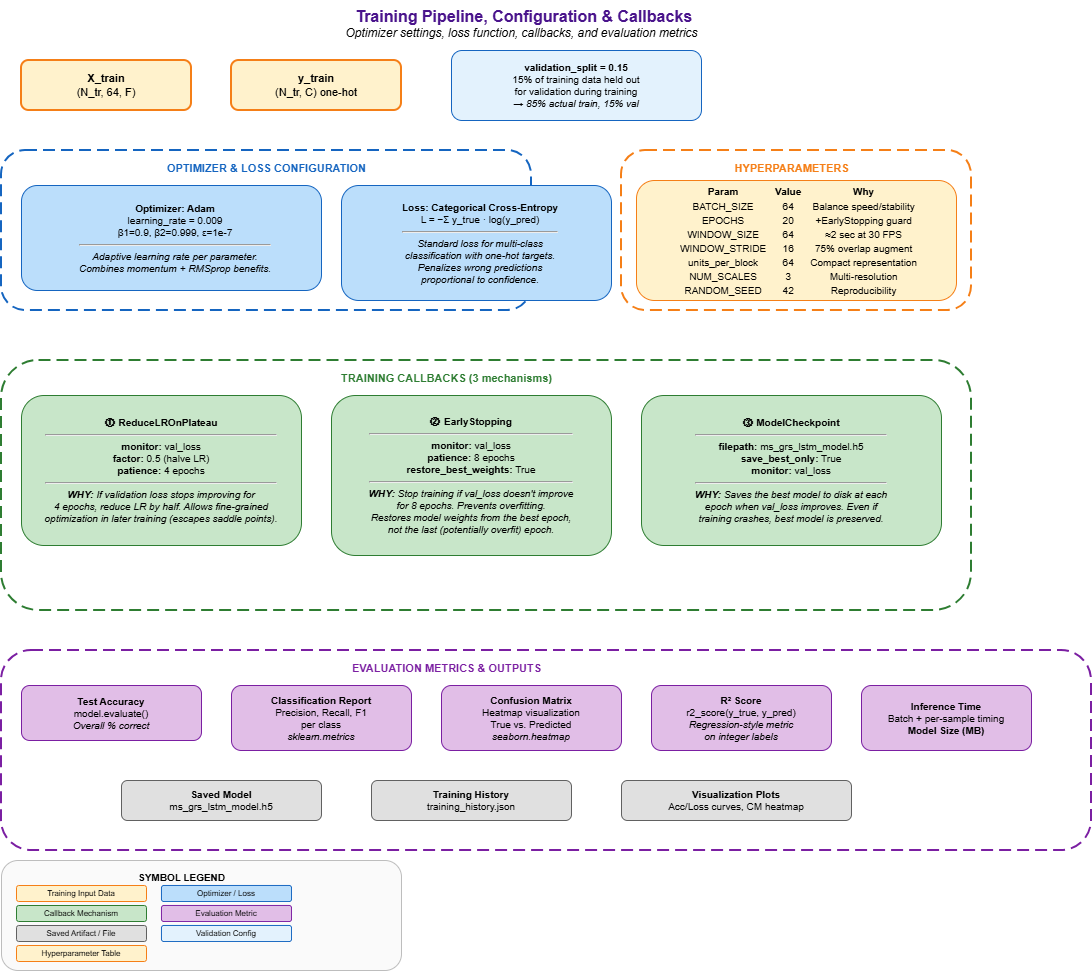

The diagram above was exported from draw.io. Its source (the exported page's mxGraphModel, read from the mxfile embedded in the PNG):
<mxGraphModel dx="1042" dy="574" grid="1" gridSize="10" guides="1" tooltips="1" connect="1" arrows="1" fold="1" page="0" pageScale="1" pageWidth="1500" pageHeight="1400" math="0" shadow="0">
  <root>
    <mxCell id="0" />
    <mxCell id="1" parent="0" />
    <mxCell id="t5" parent="1" style="text;html=1;strokeColor=none;fillColor=none;align=center;" value="&lt;b style=&quot;font-size: 16px; color: rgb(74, 20, 140);&quot;&gt;&amp;nbsp;Training Pipeline, Configuration &amp;amp; Callbacks&lt;/b&gt;&lt;br&gt;&lt;i&gt;Optimizer settings, loss function, callbacks, and evaluation metrics&lt;/i&gt;" vertex="1">
      <mxGeometry height="40" width="700" x="250" y="10" as="geometry" />
    </mxCell>
    <mxCell id="tr_in_x" parent="1" style="rounded=1;whiteSpace=wrap;html=1;fillColor=#fff2cc;strokeColor=#f57f17;fontSize=11;strokeWidth=2;" value="&lt;b&gt;X_train&lt;/b&gt;&lt;br&gt;(N_tr, 64, F)" vertex="1">
      <mxGeometry height="50" width="170" x="100" y="70" as="geometry" />
    </mxCell>
    <mxCell id="tr_in_y" parent="1" style="rounded=1;whiteSpace=wrap;html=1;fillColor=#fff2cc;strokeColor=#f57f17;fontSize=11;strokeWidth=2;" value="&lt;b&gt;y_train&lt;/b&gt;&lt;br&gt;(N_tr, C) one-hot" vertex="1">
      <mxGeometry height="50" width="170" x="310" y="70" as="geometry" />
    </mxCell>
    <mxCell id="val_note" parent="1" style="rounded=1;whiteSpace=wrap;html=1;fillColor=#e3f2fd;strokeColor=#1565c0;fontSize=10;" value="&lt;b&gt;validation_split = 0.15&lt;/b&gt;&lt;br&gt;15% of training data held out&lt;br&gt;for validation during training&lt;br&gt;&lt;i&gt;→ 85% actual train, 15% val&lt;/i&gt;" vertex="1">
      <mxGeometry height="70" width="250" x="530" y="60" as="geometry" />
    </mxCell>
    <mxCell id="opt_box" parent="1" style="rounded=1;fillColor=none;strokeColor=#1565c0;dashed=1;dashPattern=6 3;strokeWidth=2;" value="" vertex="1">
      <mxGeometry height="160" width="530" x="80" y="160" as="geometry" />
    </mxCell>
    <mxCell id="opt_title" parent="1" style="text;html=1;strokeColor=none;fillColor=none;align=center;fontSize=11;" value="&lt;b style=&quot;color:#1565c0&quot;&gt;OPTIMIZER &amp; LOSS CONFIGURATION&lt;/b&gt;" vertex="1">
      <mxGeometry height="20" width="330" x="180" y="165" as="geometry" />
    </mxCell>
    <mxCell id="opt_adam" parent="1" style="rounded=1;whiteSpace=wrap;html=1;fillColor=#bbdefb;strokeColor=#1565c0;fontSize=10;spacingLeft=8;" value="&lt;b&gt;Optimizer: Adam&lt;/b&gt;&lt;br&gt;learning_rate = 0.009&lt;br&gt;β1=0.9, β2=0.999, ε=1e-7&lt;hr&gt;&lt;i&gt;Adaptive learning rate per parameter.&lt;br&gt;Combines momentum + RMSprop benefits.&lt;/i&gt;" vertex="1">
      <mxGeometry height="105" width="300" x="100" y="195" as="geometry" />
    </mxCell>
    <mxCell id="opt_loss" parent="1" style="rounded=1;whiteSpace=wrap;html=1;fillColor=#bbdefb;strokeColor=#1565c0;fontSize=10;spacingLeft=8;" value="&lt;b&gt;Loss: Categorical Cross-Entropy&lt;/b&gt;&lt;br&gt;L = −Σ y_true · log(y_pred)&lt;hr&gt;&lt;i&gt;Standard loss for multi-class&lt;br&gt;classification with one-hot targets.&lt;br&gt;Penalizes wrong predictions&lt;br&gt;proportional to confidence.&lt;/i&gt;" vertex="1">
      <mxGeometry height="115" width="270" x="420" y="195" as="geometry" />
    </mxCell>
    <mxCell id="hp_box" parent="1" style="rounded=1;fillColor=none;strokeColor=#f57f17;dashed=1;dashPattern=6 3;strokeWidth=2;" value="" vertex="1">
      <mxGeometry height="160" width="350" x="700" y="160" as="geometry" />
    </mxCell>
    <mxCell id="hp_title" parent="1" style="text;html=1;strokeColor=none;fillColor=none;align=center;fontSize=11;" value="&lt;b style=&quot;color:#f57f17&quot;&gt;HYPERPARAMETERS&lt;/b&gt;" vertex="1">
      <mxGeometry height="20" width="180" x="780" y="165" as="geometry" />
    </mxCell>
    <mxCell id="hp_list" parent="1" style="rounded=1;whiteSpace=wrap;html=1;fillColor=#fff2cc;strokeColor=#f57f17;fontSize=10;spacingLeft=5;" value="&lt;table style=&quot;font-size:10px;border-collapse:collapse&quot;&gt;&lt;tr&gt;&lt;td style=&quot;padding:2px 8px&quot;&gt;&lt;b&gt;Param&lt;/b&gt;&lt;/td&gt;&lt;td style=&quot;padding:2px 8px&quot;&gt;&lt;b&gt;Value&lt;/b&gt;&lt;/td&gt;&lt;td style=&quot;padding:2px 8px&quot;&gt;&lt;b&gt;Why&lt;/b&gt;&lt;/td&gt;&lt;/tr&gt;&lt;tr&gt;&lt;td&gt;BATCH_SIZE&lt;/td&gt;&lt;td&gt;64&lt;/td&gt;&lt;td&gt;Balance speed/stability&lt;/td&gt;&lt;/tr&gt;&lt;tr&gt;&lt;td&gt;EPOCHS&lt;/td&gt;&lt;td&gt;20&lt;/td&gt;&lt;td&gt;+EarlyStopping guard&lt;/td&gt;&lt;/tr&gt;&lt;tr&gt;&lt;td&gt;WINDOW_SIZE&lt;/td&gt;&lt;td&gt;64&lt;/td&gt;&lt;td&gt;≈2 sec at 30 FPS&lt;/td&gt;&lt;/tr&gt;&lt;tr&gt;&lt;td&gt;WINDOW_STRIDE&lt;/td&gt;&lt;td&gt;16&lt;/td&gt;&lt;td&gt;75% overlap augment&lt;/td&gt;&lt;/tr&gt;&lt;tr&gt;&lt;td&gt;units_per_block&lt;/td&gt;&lt;td&gt;64&lt;/td&gt;&lt;td&gt;Compact representation&lt;/td&gt;&lt;/tr&gt;&lt;tr&gt;&lt;td&gt;NUM_SCALES&lt;/td&gt;&lt;td&gt;3&lt;/td&gt;&lt;td&gt;Multi-resolution&lt;/td&gt;&lt;/tr&gt;&lt;tr&gt;&lt;td&gt;RANDOM_SEED&lt;/td&gt;&lt;td&gt;42&lt;/td&gt;&lt;td&gt;Reproducibility&lt;/td&gt;&lt;/tr&gt;&lt;/table&gt;" vertex="1">
      <mxGeometry height="120" width="320" x="715" y="190" as="geometry" />
    </mxCell>
    <mxCell id="cb_box" parent="1" style="rounded=1;fillColor=none;strokeColor=#2e7d32;dashed=1;dashPattern=6 3;strokeWidth=2;" value="" vertex="1">
      <mxGeometry height="250" width="970" x="80" y="370" as="geometry" />
    </mxCell>
    <mxCell id="cb_title" parent="1" style="text;html=1;strokeColor=none;fillColor=none;align=center;fontSize=11;" value="&lt;b style=&quot;color:#2e7d32&quot;&gt;TRAINING CALLBACKS (3 mechanisms)&lt;/b&gt;" vertex="1">
      <mxGeometry height="20" width="350" x="350" y="375" as="geometry" />
    </mxCell>
    <mxCell id="cb_lr" parent="1" style="rounded=1;whiteSpace=wrap;html=1;fillColor=#c8e6c9;strokeColor=#2e7d32;fontSize=10;spacingLeft=8;spacingRight=8;" value="&lt;b&gt;① ReduceLROnPlateau&lt;/b&gt;&lt;hr&gt;&lt;b&gt;monitor:&lt;/b&gt; val_loss&lt;br&gt;&lt;b&gt;factor:&lt;/b&gt; 0.5 (halve LR)&lt;br&gt;&lt;b&gt;patience:&lt;/b&gt; 4 epochs&lt;hr&gt;&lt;i&gt;&lt;b&gt;WHY:&lt;/b&gt; If validation loss stops improving for&lt;br&gt;4 epochs, reduce LR by half. Allows fine-grained&lt;br&gt;optimization in later training (escapes saddle points).&lt;/i&gt;" vertex="1">
      <mxGeometry height="150" width="280" x="100" y="405" as="geometry" />
    </mxCell>
    <mxCell id="cb_es" parent="1" style="rounded=1;whiteSpace=wrap;html=1;fillColor=#c8e6c9;strokeColor=#2e7d32;fontSize=10;spacingLeft=8;spacingRight=8;" value="&lt;b&gt;② EarlyStopping&lt;/b&gt;&lt;hr&gt;&lt;b&gt;monitor:&lt;/b&gt; val_loss&lt;br&gt;&lt;b&gt;patience:&lt;/b&gt; 8 epochs&lt;br&gt;&lt;b&gt;restore_best_weights:&lt;/b&gt; True&lt;hr&gt;&lt;i&gt;&lt;b&gt;WHY:&lt;/b&gt; Stop training if val_loss doesn't improve&lt;br&gt;for 8 epochs. Prevents overfitting.&lt;br&gt;Restores model weights from the best epoch,&lt;br&gt;not the last (potentially overfit) epoch.&lt;/i&gt;" vertex="1">
      <mxGeometry height="160" width="280" x="410" y="405" as="geometry" />
    </mxCell>
    <mxCell id="cb_mc" parent="1" style="rounded=1;whiteSpace=wrap;html=1;fillColor=#c8e6c9;strokeColor=#2e7d32;fontSize=10;spacingLeft=8;spacingRight=8;" value="&lt;b&gt;③ ModelCheckpoint&lt;/b&gt;&lt;hr&gt;&lt;b&gt;filepath:&lt;/b&gt; ms_grs_lstm_model.h5&lt;br&gt;&lt;b&gt;save_best_only:&lt;/b&gt; True&lt;br&gt;&lt;b&gt;monitor:&lt;/b&gt; val_loss&lt;hr&gt;&lt;i&gt;&lt;b&gt;WHY:&lt;/b&gt; Saves the best model to disk at each&lt;br&gt;epoch when val_loss improves. Even if&lt;br&gt;training crashes, best model is preserved.&lt;/i&gt;" vertex="1">
      <mxGeometry height="150" width="300" x="720" y="405" as="geometry" />
    </mxCell>
    <mxCell id="eval_box" parent="1" style="rounded=1;fillColor=none;strokeColor=#7b1fa2;dashed=1;dashPattern=6 3;strokeWidth=2;" value="" vertex="1">
      <mxGeometry height="200" width="1090" x="80" y="660" as="geometry" />
    </mxCell>
    <mxCell id="eval_title" parent="1" style="text;html=1;strokeColor=none;fillColor=none;align=center;fontSize=11;" value="&lt;b style=&quot;color:#7b1fa2&quot;&gt;EVALUATION METRICS &amp; OUTPUTS&lt;/b&gt;" vertex="1">
      <mxGeometry height="20" width="350" x="350" y="665" as="geometry" />
    </mxCell>
    <mxCell id="eval_acc" parent="1" style="rounded=1;whiteSpace=wrap;html=1;fillColor=#e1bee7;strokeColor=#7b1fa2;fontSize=10;" value="&lt;b&gt;Test Accuracy&lt;/b&gt;&lt;br&gt;model.evaluate()&lt;br&gt;&lt;i&gt;Overall % correct&lt;/i&gt;" vertex="1">
      <mxGeometry height="55" width="180" x="100" y="695" as="geometry" />
    </mxCell>
    <mxCell id="eval_cr" parent="1" style="rounded=1;whiteSpace=wrap;html=1;fillColor=#e1bee7;strokeColor=#7b1fa2;fontSize=10;" value="&lt;b&gt;Classification Report&lt;/b&gt;&lt;br&gt;Precision, Recall, F1&lt;br&gt;per class&lt;br&gt;&lt;i&gt;sklearn.metrics&lt;/i&gt;" vertex="1">
      <mxGeometry height="65" width="180" x="310" y="695" as="geometry" />
    </mxCell>
    <mxCell id="eval_cm" parent="1" style="rounded=1;whiteSpace=wrap;html=1;fillColor=#e1bee7;strokeColor=#7b1fa2;fontSize=10;" value="&lt;b&gt;Confusion Matrix&lt;/b&gt;&lt;br&gt;Heatmap visualization&lt;br&gt;True vs. Predicted&lt;br&gt;&lt;i&gt;seaborn.heatmap&lt;/i&gt;" vertex="1">
      <mxGeometry height="65" width="180" x="520" y="695" as="geometry" />
    </mxCell>
    <mxCell id="eval_r2" parent="1" style="rounded=1;whiteSpace=wrap;html=1;fillColor=#e1bee7;strokeColor=#7b1fa2;fontSize=10;" value="&lt;b&gt;R² Score&lt;/b&gt;&lt;br&gt;r2_score(y_true, y_pred)&lt;br&gt;&lt;i&gt;Regression-style metric&lt;br&gt;on integer labels&lt;/i&gt;" vertex="1">
      <mxGeometry height="65" width="180" x="730" y="695" as="geometry" />
    </mxCell>
    <mxCell id="eval_time" parent="1" style="rounded=1;whiteSpace=wrap;html=1;fillColor=#e1bee7;strokeColor=#7b1fa2;fontSize=10;" value="&lt;b&gt;Inference Time&lt;/b&gt;&lt;br&gt;Batch + per-sample timing&lt;br&gt;&lt;b&gt;Model Size (MB)&lt;/b&gt;" vertex="1">
      <mxGeometry height="65" width="170" x="940" y="695" as="geometry" />
    </mxCell>
    <mxCell id="out_model" parent="1" style="rounded=1;whiteSpace=wrap;html=1;fillColor=#e0e0e0;strokeColor=#616161;fontSize=10;" value="&lt;b&gt;Saved Model&lt;/b&gt;&lt;br&gt;ms_grs_lstm_model.h5" vertex="1">
      <mxGeometry height="40" width="200" x="200" y="790" as="geometry" />
    </mxCell>
    <mxCell id="out_hist" parent="1" style="rounded=1;whiteSpace=wrap;html=1;fillColor=#e0e0e0;strokeColor=#616161;fontSize=10;" value="&lt;b&gt;Training History&lt;/b&gt;&lt;br&gt;training_history.json" vertex="1">
      <mxGeometry height="40" width="200" x="450" y="790" as="geometry" />
    </mxCell>
    <mxCell id="out_plots" parent="1" style="rounded=1;whiteSpace=wrap;html=1;fillColor=#e0e0e0;strokeColor=#616161;fontSize=10;" value="&lt;b&gt;Visualization Plots&lt;/b&gt;&lt;br&gt;Acc/Loss curves, CM heatmap" vertex="1">
      <mxGeometry height="40" width="230" x="700" y="790" as="geometry" />
    </mxCell>
    <mxCell id="leg5_box" parent="1" style="rounded=1;fillColor=#fafafa;strokeColor=#bdbdbd;" value="" vertex="1">
      <mxGeometry height="110" width="400" x="80" y="870" as="geometry" />
    </mxCell>
    <mxCell id="leg5_t" parent="1" style="text;html=1;strokeColor=none;fillColor=none;align=center;fontSize=10;" value="&lt;b&gt;SYMBOL LEGEND&lt;/b&gt;" vertex="1">
      <mxGeometry height="15" width="120" x="200" y="875" as="geometry" />
    </mxCell>
    <mxCell id="l5_1" parent="1" style="rounded=1;fillColor=#fff2cc;strokeColor=#f57f17;fontSize=8;" value="Training Input Data" vertex="1">
      <mxGeometry height="16" width="130" x="95" y="895" as="geometry" />
    </mxCell>
    <mxCell id="l5_2" parent="1" style="rounded=1;fillColor=#bbdefb;strokeColor=#1565c0;fontSize=8;" value="Optimizer / Loss" vertex="1">
      <mxGeometry height="16" width="130" x="240" y="895" as="geometry" />
    </mxCell>
    <mxCell id="l5_3" parent="1" style="rounded=1;fillColor=#c8e6c9;strokeColor=#2e7d32;fontSize=8;" value="Callback Mechanism" vertex="1">
      <mxGeometry height="16" width="130" x="95" y="915" as="geometry" />
    </mxCell>
    <mxCell id="l5_4" parent="1" style="rounded=1;fillColor=#e1bee7;strokeColor=#7b1fa2;fontSize=8;" value="Evaluation Metric" vertex="1">
      <mxGeometry height="16" width="130" x="240" y="915" as="geometry" />
    </mxCell>
    <mxCell id="l5_5" parent="1" style="rounded=1;fillColor=#e0e0e0;strokeColor=#616161;fontSize=8;" value="Saved Artifact / File" vertex="1">
      <mxGeometry height="16" width="130" x="95" y="935" as="geometry" />
    </mxCell>
    <mxCell id="l5_6" parent="1" style="rounded=1;fillColor=#e3f2fd;strokeColor=#1565c0;fontSize=8;" value="Validation Config" vertex="1">
      <mxGeometry height="16" width="130" x="240" y="935" as="geometry" />
    </mxCell>
    <mxCell id="l5_7" parent="1" style="rounded=1;fillColor=#fff2cc;strokeColor=#f57f17;fontSize=8;" value="Hyperparameter Table" vertex="1">
      <mxGeometry height="16" width="130" x="95" y="955" as="geometry" />
    </mxCell>
  </root>
</mxGraphModel>